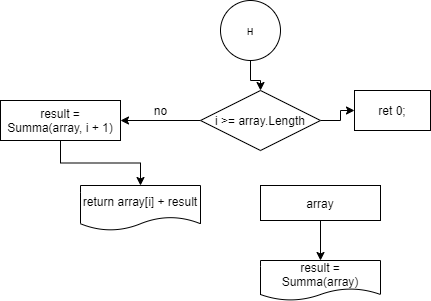

The diagram above was exported from draw.io. Its source (the exported page's mxGraphModel, read from the mxfile embedded in the PNG):
<mxGraphModel dx="881" dy="377" grid="1" gridSize="10" guides="1" tooltips="1" connect="1" arrows="1" fold="1" page="1" pageScale="1" pageWidth="827" pageHeight="1169" math="0" shadow="0">
  <root>
    <mxCell id="0" />
    <mxCell id="1" parent="0" />
    <mxCell id="o_kGTqCjiK5TgDuEybfI-191" value="" style="edgeStyle=orthogonalEdgeStyle;rounded=0;orthogonalLoop=1;jettySize=auto;html=1;" edge="1" parent="1" source="o_kGTqCjiK5TgDuEybfI-146" target="o_kGTqCjiK5TgDuEybfI-190">
      <mxGeometry relative="1" as="geometry" />
    </mxCell>
    <mxCell id="o_kGTqCjiK5TgDuEybfI-146" value="н" style="ellipse;whiteSpace=wrap;html=1;aspect=fixed;" vertex="1" parent="1">
      <mxGeometry x="280" y="320" width="60" height="60" as="geometry" />
    </mxCell>
    <mxCell id="o_kGTqCjiK5TgDuEybfI-193" value="" style="edgeStyle=orthogonalEdgeStyle;rounded=0;orthogonalLoop=1;jettySize=auto;html=1;" edge="1" parent="1" source="o_kGTqCjiK5TgDuEybfI-190" target="o_kGTqCjiK5TgDuEybfI-192">
      <mxGeometry relative="1" as="geometry" />
    </mxCell>
    <mxCell id="o_kGTqCjiK5TgDuEybfI-195" value="" style="edgeStyle=orthogonalEdgeStyle;rounded=0;orthogonalLoop=1;jettySize=auto;html=1;" edge="1" parent="1" source="o_kGTqCjiK5TgDuEybfI-190">
      <mxGeometry relative="1" as="geometry">
        <mxPoint x="180" y="440" as="targetPoint" />
        <Array as="points">
          <mxPoint x="180" y="440" />
          <mxPoint x="180" y="440" />
        </Array>
      </mxGeometry>
    </mxCell>
    <mxCell id="o_kGTqCjiK5TgDuEybfI-190" value="i &amp;gt;= array.Length" style="rhombus;whiteSpace=wrap;html=1;" vertex="1" parent="1">
      <mxGeometry x="260" y="410" width="120" height="60" as="geometry" />
    </mxCell>
    <mxCell id="o_kGTqCjiK5TgDuEybfI-192" value="ret 0;" style="whiteSpace=wrap;html=1;" vertex="1" parent="1">
      <mxGeometry x="414" y="410" width="76" height="40" as="geometry" />
    </mxCell>
    <mxCell id="o_kGTqCjiK5TgDuEybfI-196" value="no" style="text;html=1;align=center;verticalAlign=middle;resizable=0;points=[];autosize=1;strokeColor=none;fillColor=none;" vertex="1" parent="1">
      <mxGeometry x="205" y="420" width="30" height="20" as="geometry" />
    </mxCell>
    <mxCell id="o_kGTqCjiK5TgDuEybfI-199" value="" style="edgeStyle=orthogonalEdgeStyle;rounded=0;orthogonalLoop=1;jettySize=auto;html=1;" edge="1" parent="1" source="o_kGTqCjiK5TgDuEybfI-197" target="o_kGTqCjiK5TgDuEybfI-198">
      <mxGeometry relative="1" as="geometry" />
    </mxCell>
    <mxCell id="o_kGTqCjiK5TgDuEybfI-197" value="result = Summa(array, i + 1)" style="rounded=0;whiteSpace=wrap;html=1;" vertex="1" parent="1">
      <mxGeometry x="60" y="420" width="120" height="40" as="geometry" />
    </mxCell>
    <mxCell id="o_kGTqCjiK5TgDuEybfI-198" value="return array[i] + result" style="shape=document;whiteSpace=wrap;html=1;boundedLbl=1;rounded=0;" vertex="1" parent="1">
      <mxGeometry x="140" y="505" width="120" height="45" as="geometry" />
    </mxCell>
    <mxCell id="o_kGTqCjiK5TgDuEybfI-202" value="" style="edgeStyle=orthogonalEdgeStyle;rounded=0;orthogonalLoop=1;jettySize=auto;html=1;" edge="1" parent="1" source="o_kGTqCjiK5TgDuEybfI-200" target="o_kGTqCjiK5TgDuEybfI-201">
      <mxGeometry relative="1" as="geometry" />
    </mxCell>
    <mxCell id="o_kGTqCjiK5TgDuEybfI-200" value="array&lt;br&gt;" style="rounded=0;whiteSpace=wrap;html=1;" vertex="1" parent="1">
      <mxGeometry x="320" y="505" width="120" height="35" as="geometry" />
    </mxCell>
    <mxCell id="o_kGTqCjiK5TgDuEybfI-201" value="result = Summa(array)" style="shape=document;whiteSpace=wrap;html=1;boundedLbl=1;rounded=0;" vertex="1" parent="1">
      <mxGeometry x="320" y="580" width="120" height="40" as="geometry" />
    </mxCell>
  </root>
</mxGraphModel>